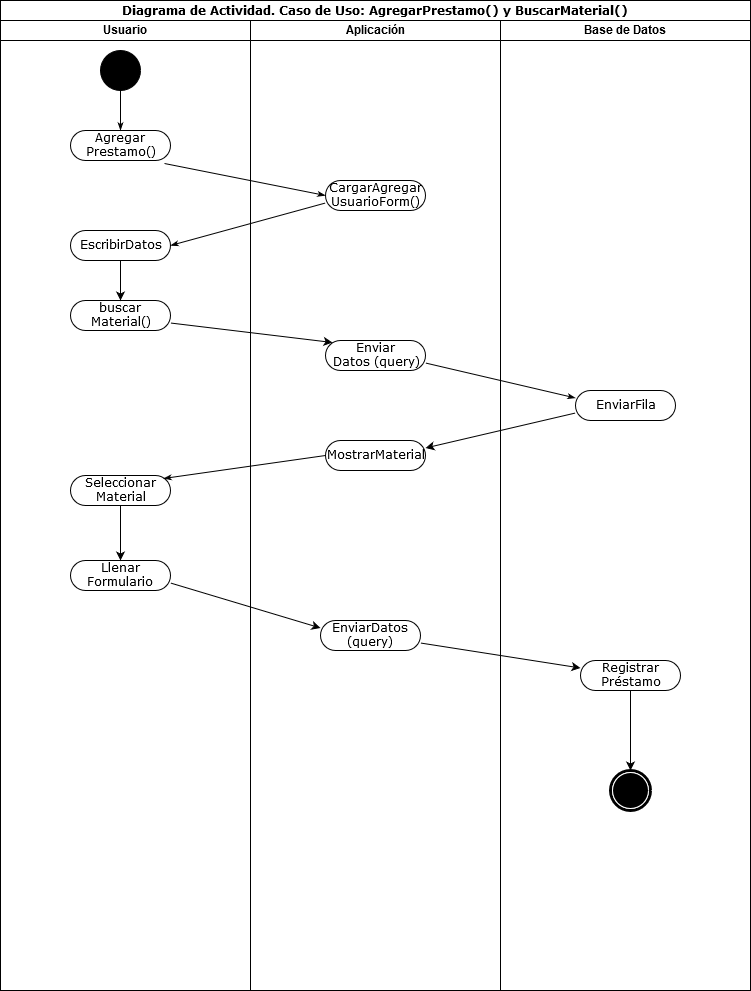

The diagram above was exported from draw.io. Its source (the exported page's mxGraphModel, read from the mxfile embedded in the PNG):
<mxGraphModel dx="1422" dy="791" grid="1" gridSize="10" guides="1" tooltips="1" connect="1" arrows="1" fold="1" page="1" pageScale="1" pageWidth="850" pageHeight="1100" background="#ffffff" math="0" shadow="0">
  <root>
    <mxCell id="0" />
    <mxCell id="1" parent="0" />
    <mxCell id="1c1d494c118603dd-1" value="&lt;div&gt;Diagrama de Actividad. Caso de Uso: AgregarPrestamo() y BuscarMaterial()&lt;br&gt;&lt;/div&gt;" style="swimlane;html=1;childLayout=stackLayout;startSize=20;rounded=0;shadow=0;comic=0;labelBackgroundColor=none;strokeWidth=1;fontFamily=Verdana;fontSize=12;align=center;" parent="1" vertex="1">
      <mxGeometry x="40" y="20" width="750" height="990" as="geometry" />
    </mxCell>
    <mxCell id="1c1d494c118603dd-2" value="Usuario" style="swimlane;html=1;startSize=20;" parent="1c1d494c118603dd-1" vertex="1">
      <mxGeometry y="20" width="250" height="970" as="geometry" />
    </mxCell>
    <mxCell id="60571a20871a0731-4" value="" style="ellipse;whiteSpace=wrap;html=1;rounded=0;shadow=0;comic=0;labelBackgroundColor=none;strokeWidth=1;fillColor=#000000;fontFamily=Verdana;fontSize=12;align=center;" parent="1c1d494c118603dd-2" vertex="1">
      <mxGeometry x="100" y="30" width="40" height="40" as="geometry" />
    </mxCell>
    <mxCell id="60571a20871a0731-8" value="Agregar&lt;br&gt;Prestamo()" style="rounded=1;whiteSpace=wrap;html=1;shadow=0;comic=0;labelBackgroundColor=none;strokeWidth=1;fontFamily=Verdana;fontSize=12;align=center;arcSize=50;" parent="1c1d494c118603dd-2" vertex="1">
      <mxGeometry x="70" y="110" width="100" height="30" as="geometry" />
    </mxCell>
    <mxCell id="1c1d494c118603dd-27" style="edgeStyle=orthogonalEdgeStyle;rounded=0;html=1;labelBackgroundColor=none;startArrow=none;startFill=0;startSize=5;endArrow=classicThin;endFill=1;endSize=5;jettySize=auto;orthogonalLoop=1;strokeWidth=1;fontFamily=Verdana;fontSize=12" parent="1c1d494c118603dd-2" source="60571a20871a0731-4" target="60571a20871a0731-8" edge="1">
      <mxGeometry relative="1" as="geometry" />
    </mxCell>
    <mxCell id="4QEJmVIMjF5j3F_79kZt-12" value="EscribirDatos" style="rounded=1;whiteSpace=wrap;html=1;shadow=0;comic=0;labelBackgroundColor=none;strokeWidth=1;fontFamily=Verdana;fontSize=12;align=center;arcSize=50;" vertex="1" parent="1c1d494c118603dd-2">
      <mxGeometry x="70" y="210" width="100" height="30" as="geometry" />
    </mxCell>
    <mxCell id="4QEJmVIMjF5j3F_79kZt-13" value="buscar&lt;br&gt;Material()" style="rounded=1;whiteSpace=wrap;html=1;shadow=0;comic=0;labelBackgroundColor=none;strokeWidth=1;fontFamily=Verdana;fontSize=12;align=center;arcSize=50;" vertex="1" parent="1c1d494c118603dd-2">
      <mxGeometry x="70" y="280" width="100" height="30" as="geometry" />
    </mxCell>
    <mxCell id="4QEJmVIMjF5j3F_79kZt-14" value="" style="endArrow=classic;html=1;" edge="1" parent="1c1d494c118603dd-2" source="4QEJmVIMjF5j3F_79kZt-12" target="4QEJmVIMjF5j3F_79kZt-13">
      <mxGeometry width="50" height="50" relative="1" as="geometry">
        <mxPoint x="119" y="240" as="sourcePoint" />
        <mxPoint x="119" y="280" as="targetPoint" />
      </mxGeometry>
    </mxCell>
    <mxCell id="4QEJmVIMjF5j3F_79kZt-18" value="Seleccionar&lt;br&gt;Material" style="rounded=1;whiteSpace=wrap;html=1;shadow=0;comic=0;labelBackgroundColor=none;strokeWidth=1;fontFamily=Verdana;fontSize=12;align=center;arcSize=50;" vertex="1" parent="1c1d494c118603dd-2">
      <mxGeometry x="70" y="455" width="100" height="30" as="geometry" />
    </mxCell>
    <mxCell id="4QEJmVIMjF5j3F_79kZt-19" value="Llenar Formulario" style="rounded=1;whiteSpace=wrap;html=1;shadow=0;comic=0;labelBackgroundColor=none;strokeWidth=1;fontFamily=Verdana;fontSize=12;align=center;arcSize=50;" vertex="1" parent="1c1d494c118603dd-2">
      <mxGeometry x="70" y="540" width="100" height="30" as="geometry" />
    </mxCell>
    <mxCell id="4QEJmVIMjF5j3F_79kZt-20" value="" style="endArrow=classic;html=1;exitX=0.5;exitY=1;exitDx=0;exitDy=0;entryX=0.5;entryY=0;entryDx=0;entryDy=0;" edge="1" parent="1c1d494c118603dd-2" source="4QEJmVIMjF5j3F_79kZt-18" target="4QEJmVIMjF5j3F_79kZt-19">
      <mxGeometry width="50" height="50" relative="1" as="geometry">
        <mxPoint x="100" y="552.5" as="sourcePoint" />
        <mxPoint x="150" y="502.5" as="targetPoint" />
      </mxGeometry>
    </mxCell>
    <mxCell id="1c1d494c118603dd-3" value="Aplicación" style="swimlane;html=1;startSize=20;" parent="1c1d494c118603dd-1" vertex="1">
      <mxGeometry x="250" y="20" width="250" height="970" as="geometry" />
    </mxCell>
    <mxCell id="1c1d494c118603dd-6" value="&lt;div&gt;CargarAgregar&lt;br&gt;UsuarioForm()&lt;/div&gt;" style="rounded=1;whiteSpace=wrap;html=1;shadow=0;comic=0;labelBackgroundColor=none;strokeWidth=1;fontFamily=Verdana;fontSize=12;align=center;arcSize=50;" parent="1c1d494c118603dd-3" vertex="1">
      <mxGeometry x="75" y="160" width="100" height="30" as="geometry" />
    </mxCell>
    <mxCell id="4QEJmVIMjF5j3F_79kZt-15" value="Enviar&lt;br&gt;Datos (query)" style="rounded=1;whiteSpace=wrap;html=1;shadow=0;comic=0;labelBackgroundColor=none;strokeWidth=1;fontFamily=Verdana;fontSize=12;align=center;arcSize=50;" vertex="1" parent="1c1d494c118603dd-3">
      <mxGeometry x="75" y="320" width="100" height="30" as="geometry" />
    </mxCell>
    <mxCell id="1c1d494c118603dd-11" value="MostrarMaterial" style="rounded=1;whiteSpace=wrap;html=1;shadow=0;comic=0;labelBackgroundColor=none;strokeWidth=1;fontFamily=Verdana;fontSize=12;align=center;arcSize=50;" parent="1c1d494c118603dd-3" vertex="1">
      <mxGeometry x="75" y="420" width="100" height="30" as="geometry" />
    </mxCell>
    <mxCell id="4QEJmVIMjF5j3F_79kZt-21" value="EnviarDatos&lt;br&gt;(query)" style="rounded=1;whiteSpace=wrap;html=1;shadow=0;comic=0;labelBackgroundColor=none;strokeWidth=1;fontFamily=Verdana;fontSize=12;align=center;arcSize=50;" vertex="1" parent="1c1d494c118603dd-3">
      <mxGeometry x="70" y="600" width="100" height="30" as="geometry" />
    </mxCell>
    <mxCell id="1c1d494c118603dd-4" value="Base de Datos" style="swimlane;html=1;startSize=20;" parent="1c1d494c118603dd-1" vertex="1">
      <mxGeometry x="500" y="20" width="250" height="970" as="geometry" />
    </mxCell>
    <mxCell id="1c1d494c118603dd-19" value="EnviarFila" style="rounded=1;whiteSpace=wrap;html=1;shadow=0;comic=0;labelBackgroundColor=none;strokeWidth=1;fontFamily=Verdana;fontSize=12;align=center;arcSize=50;" parent="1c1d494c118603dd-4" vertex="1">
      <mxGeometry x="75" y="370" width="100" height="30" as="geometry" />
    </mxCell>
    <mxCell id="1c1d494c118603dd-7" value="Registrar&lt;br&gt;Préstamo" style="rounded=1;whiteSpace=wrap;html=1;shadow=0;comic=0;labelBackgroundColor=none;strokeWidth=1;fontFamily=Verdana;fontSize=12;align=center;arcSize=50;" parent="1c1d494c118603dd-4" vertex="1">
      <mxGeometry x="80" y="640" width="100" height="30" as="geometry" />
    </mxCell>
    <mxCell id="4QEJmVIMjF5j3F_79kZt-5" value="" style="endArrow=classic;html=1;exitX=0.5;exitY=1;exitDx=0;exitDy=0;entryX=0.5;entryY=0;entryDx=0;entryDy=0;" edge="1" parent="1c1d494c118603dd-4" source="1c1d494c118603dd-7" target="60571a20871a0731-5">
      <mxGeometry width="50" height="50" relative="1" as="geometry">
        <mxPoint x="625" y="564" as="sourcePoint" />
        <mxPoint x="130" y="753" as="targetPoint" />
      </mxGeometry>
    </mxCell>
    <mxCell id="60571a20871a0731-5" value="" style="shape=mxgraph.bpmn.shape;html=1;verticalLabelPosition=bottom;labelBackgroundColor=#ffffff;verticalAlign=top;perimeter=ellipsePerimeter;outline=end;symbol=terminate;rounded=0;shadow=0;comic=0;strokeWidth=1;fontFamily=Verdana;fontSize=12;align=center;" parent="1c1d494c118603dd-4" vertex="1">
      <mxGeometry x="110" y="750" width="40" height="40" as="geometry" />
    </mxCell>
    <mxCell id="1c1d494c118603dd-30" style="rounded=0;html=1;exitX=0.94;exitY=1.067;entryX=0;entryY=0.5;labelBackgroundColor=none;startArrow=none;startFill=0;startSize=5;endArrow=classicThin;endFill=1;endSize=5;jettySize=auto;orthogonalLoop=1;strokeWidth=1;fontFamily=Verdana;fontSize=12;exitDx=0;exitDy=0;exitPerimeter=0;entryDx=0;entryDy=0;" parent="1c1d494c118603dd-1" target="1c1d494c118603dd-6" edge="1">
      <mxGeometry relative="1" as="geometry">
        <mxPoint x="164" y="163.01" as="sourcePoint" />
        <mxPoint x="325" y="188.5" as="targetPoint" />
      </mxGeometry>
    </mxCell>
    <mxCell id="1c1d494c118603dd-34" style="edgeStyle=none;rounded=0;html=1;labelBackgroundColor=none;startArrow=none;startFill=0;startSize=5;endArrow=classicThin;endFill=1;endSize=5;jettySize=auto;orthogonalLoop=1;strokeWidth=1;fontFamily=Verdana;fontSize=12;entryX=0.93;entryY=0.1;entryDx=0;entryDy=0;entryPerimeter=0;exitX=0;exitY=0.5;exitDx=0;exitDy=0;" parent="1c1d494c118603dd-1" source="1c1d494c118603dd-11" target="4QEJmVIMjF5j3F_79kZt-18" edge="1">
      <mxGeometry relative="1" as="geometry">
        <mxPoint x="280" y="410" as="sourcePoint" />
        <mxPoint x="125" y="474" as="targetPoint" />
      </mxGeometry>
    </mxCell>
    <mxCell id="1c1d494c118603dd-36" style="edgeStyle=none;rounded=0;html=1;labelBackgroundColor=none;startArrow=none;startFill=0;startSize=5;endArrow=classicThin;endFill=1;endSize=5;jettySize=auto;orthogonalLoop=1;strokeWidth=1;fontFamily=Verdana;fontSize=12;exitX=0;exitY=0.75;exitDx=0;exitDy=0;entryX=1;entryY=0.5;entryDx=0;entryDy=0;" parent="1c1d494c118603dd-1" source="1c1d494c118603dd-6" target="4QEJmVIMjF5j3F_79kZt-12" edge="1">
      <mxGeometry relative="1" as="geometry">
        <mxPoint x="320" y="200" as="sourcePoint" />
        <mxPoint x="190" y="220" as="targetPoint" />
      </mxGeometry>
    </mxCell>
    <mxCell id="4QEJmVIMjF5j3F_79kZt-16" value="" style="endArrow=classic;html=1;exitX=1;exitY=0.75;exitDx=0;exitDy=0;entryX=0.07;entryY=0.067;entryDx=0;entryDy=0;entryPerimeter=0;" edge="1" parent="1c1d494c118603dd-1" source="4QEJmVIMjF5j3F_79kZt-13" target="4QEJmVIMjF5j3F_79kZt-15">
      <mxGeometry width="50" height="50" relative="1" as="geometry">
        <mxPoint x="175" y="400" as="sourcePoint" />
        <mxPoint x="225" y="350" as="targetPoint" />
      </mxGeometry>
    </mxCell>
    <mxCell id="1c1d494c118603dd-40" style="edgeStyle=none;rounded=0;html=1;labelBackgroundColor=none;startArrow=none;startFill=0;startSize=5;endArrow=classicThin;endFill=1;endSize=5;jettySize=auto;orthogonalLoop=1;strokeWidth=1;fontFamily=Verdana;fontSize=12;entryX=0;entryY=0.25;entryDx=0;entryDy=0;exitX=1;exitY=0.75;exitDx=0;exitDy=0;" parent="1c1d494c118603dd-1" source="4QEJmVIMjF5j3F_79kZt-15" target="1c1d494c118603dd-19" edge="1">
      <mxGeometry relative="1" as="geometry">
        <mxPoint x="435" y="230.91666666666674" as="sourcePoint" />
        <mxPoint x="575" y="260.08333333333326" as="targetPoint" />
      </mxGeometry>
    </mxCell>
    <mxCell id="4QEJmVIMjF5j3F_79kZt-17" value="" style="endArrow=classic;html=1;exitX=0;exitY=0.75;exitDx=0;exitDy=0;entryX=1;entryY=0.25;entryDx=0;entryDy=0;" edge="1" parent="1c1d494c118603dd-1" source="1c1d494c118603dd-19" target="1c1d494c118603dd-11">
      <mxGeometry width="50" height="50" relative="1" as="geometry">
        <mxPoint x="570" y="420" as="sourcePoint" />
        <mxPoint x="425" y="500" as="targetPoint" />
      </mxGeometry>
    </mxCell>
    <mxCell id="4QEJmVIMjF5j3F_79kZt-22" value="" style="endArrow=classic;html=1;exitX=1;exitY=0.75;exitDx=0;exitDy=0;entryX=0;entryY=0.25;entryDx=0;entryDy=0;" edge="1" parent="1c1d494c118603dd-1" source="4QEJmVIMjF5j3F_79kZt-19" target="4QEJmVIMjF5j3F_79kZt-21">
      <mxGeometry width="50" height="50" relative="1" as="geometry">
        <mxPoint x="210" y="645" as="sourcePoint" />
        <mxPoint x="260" y="595" as="targetPoint" />
      </mxGeometry>
    </mxCell>
    <mxCell id="4QEJmVIMjF5j3F_79kZt-23" value="" style="endArrow=classic;html=1;exitX=1;exitY=0.75;exitDx=0;exitDy=0;entryX=0;entryY=0.25;entryDx=0;entryDy=0;" edge="1" parent="1c1d494c118603dd-1" source="4QEJmVIMjF5j3F_79kZt-21" target="1c1d494c118603dd-7">
      <mxGeometry width="50" height="50" relative="1" as="geometry">
        <mxPoint x="430" y="740" as="sourcePoint" />
        <mxPoint x="480" y="690" as="targetPoint" />
      </mxGeometry>
    </mxCell>
  </root>
</mxGraphModel>